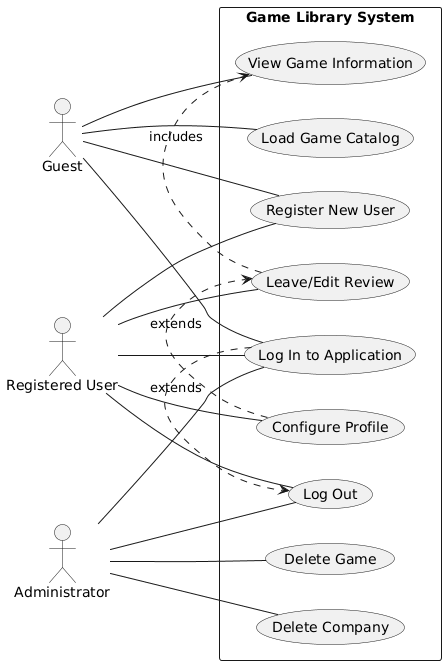

The diagram above was rendered by PlantUML. Its source (embedded in the PNG):
@startuml
left to right direction
skinparam packageStyle rectangle

actor "Guest" as Guest
actor "Registered User" as RegisteredUser
actor "Administrator" as Admin

rectangle "Game Library System" {

  usecase "Load Game Catalog" as UC1
  usecase "View Game Information" as UC2
  usecase "Log In to Application" as UC3
  usecase "Register New User" as UC4
  usecase "Log Out" as UC5
  usecase "Configure Profile" as UC6
  usecase "Leave/Edit Review" as UC7
  usecase "Delete Game" as UC8
  usecase "Delete Company" as UC9
}

Guest -- UC1
Guest -- UC2
Guest -- UC3
Guest -- UC4

RegisteredUser -- UC3
RegisteredUser -- UC4
RegisteredUser -- UC5
RegisteredUser -- UC6
RegisteredUser -- UC7

Admin -- UC3
Admin -- UC5
Admin -- UC8
Admin -- UC9

UC3 .> UC5 : extends
UC6 .> UC7 : extends
UC7 .> UC2 : includes
@enduml